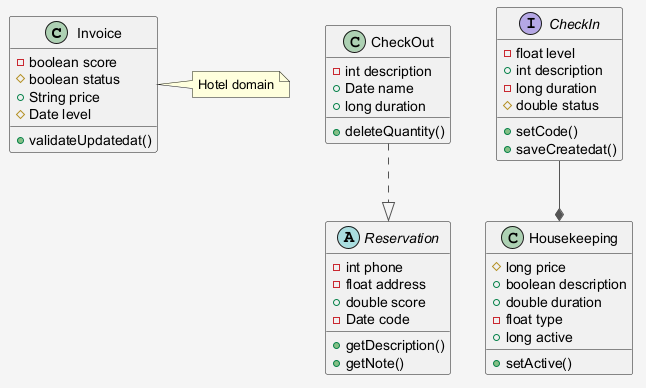

The diagram above was rendered by PlantUML. Its source (embedded in the PNG):
@startuml
skinparam shadowing false
skinparam backgroundColor #F5F5F5
skinparam ArrowColor #555555
class Invoice {
  -boolean score
  #boolean status
  +String price
  #Date level
  +validateUpdatedat()
}
abstract class Reservation {
  -int phone
  -float address
  +double score
  -Date code
  +getDescription()
  +getNote()
}
class Housekeeping {
  #long price
  +boolean description
  +double duration
  -float type
  +long active
  +setActive()
}
interface CheckIn {
  -float level
  +int description
  -long duration
  #double status
  +setCode()
  +saveCreatedat()
}
class CheckOut {
  -int description
  +Date name
  +long duration
  +deleteQuantity()
}
CheckOut ..|> Reservation
CheckIn --* Housekeeping
note right of Invoice : Hotel domain
@enduml